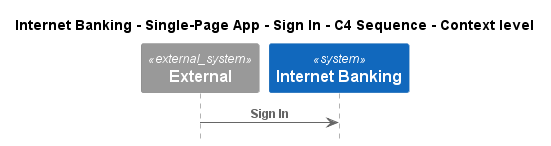

The diagram above was rendered by PlantUML. Its source (embedded in the PNG):
@startuml
!pragma layout smetana
!include ..\..\..\..\..\..\..\.c4s\C4_Sequence.puml

title Internet Banking - Single-Page App - Sign In - C4 Sequence - Context level

System_Ext(C4InterFlow.SoftwareSystems.ExternalSystem, "External", "")
System(BigBankPlc.SoftwareSystems.InternetBanking, "Internet Banking", "")

Rel(C4InterFlow.SoftwareSystems.ExternalSystem, BigBankPlc.SoftwareSystems.InternetBanking, "Sign In")


@enduml